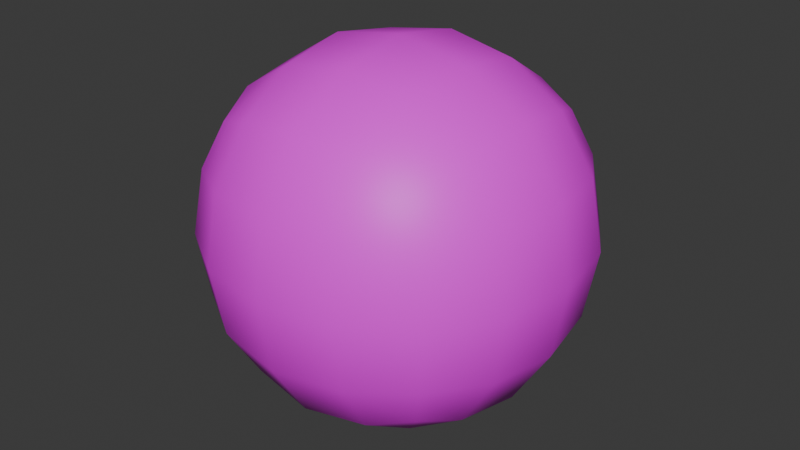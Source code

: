 # Source: SkySpheres.blend  (saved by Blender 4.1.24; exported with 4.5.12 LTS)
import bpy
from mathutils import Matrix  # noqa: F401  (used for matrix-valued properties, if any)

bpy.ops.wm.read_factory_settings(use_empty=True)
scene = bpy.context.scene
scene.name = 'Scene'

# ---- collections
col_collection = bpy.data.collections.new('Collection'); scene.collection.children.link(col_collection)

# ---- images (referenced by path relative to the original .blend; pixels are not part of the script)
import os
ASSET_DIR = os.environ.get("B2B_ASSET_DIR", "")  # directory of the original .blend (textures are referenced by path, not embedded)
HERE = os.path.dirname(os.path.abspath(__file__))  # packed textures are extracted next to this script under _unpacked/

def load_image(name, relpath, width, height, colorspace="sRGB"):
    """Load a texture the original file referenced (path relative to the .blend, or extracted next to this script)."""
    p = next((c for c in (os.path.join(HERE, relpath), os.path.join(ASSET_DIR, relpath)) if relpath and os.path.exists(c)), "")
    if p:
        img = bpy.data.images.load(p, check_existing=True)
        img.name = name
    else:  # same state as the original file: an image datablock whose file is absent (Cycles renders it pink)
        img = bpy.data.images.new(name, width, height)
        img.source = "FILE"
        img.filepath = "//" + (relpath or name)
    img.colorspace_settings.name = colorspace
    return img
img_t_skybox_night_256 = load_image('T_Skybox_Night_256', 'T_Skybox_Night_256.png', 1024, 1024, 'sRGB')

# ---- materials (node trees are filled in below, after node groups)
mat_mi_skysphere = bpy.data.materials.new('MI_SkySphere')
mat_mi_skysphere.use_transparent_shadow = False

# ---- material node trees
mat_mi_skysphere.use_nodes = True; mat_mi_skysphere.node_tree.nodes.clear()
_N = mat_mi_skysphere.node_tree.nodes; _L = mat_mi_skysphere.node_tree.links
n0 = _N.new('ShaderNodeBsdfPrincipled'); n0.name = 'Principled BSDF'; n0.location = (10, 300)
n0.inputs[3].default_value = 1.45
n1 = _N.new('ShaderNodeOutputMaterial'); n1.name = 'Material Output'; n1.location = (300, 300)
n2 = _N.new('ShaderNodeTexImage'); n2.name = 'Image Texture'; n2.location = (-280, 280)
n2.image = img_t_skybox_night_256
n2.interpolation = 'Closest'
_L.new(n0.outputs[0], n1.inputs[0])
_L.new(n2.outputs[0], n0.inputs[0])
n1.is_active_output = True

# ---- world
world_world = bpy.data.worlds.new('World'); scene.world = world_world
world_world.use_nodes = True; world_world.node_tree.nodes.clear()
_N = world_world.node_tree.nodes; _L = world_world.node_tree.links
n0 = _N.new('ShaderNodeOutputWorld'); n0.name = 'World Output'; n0.location = (300, 300)
n1 = _N.new('ShaderNodeBackground'); n1.name = 'Background'; n1.location = (10, 300)
n1.inputs[0].default_value = (0.05088, 0.05088, 0.05088, 1.0)
_L.new(n1.outputs[0], n0.inputs[0])
n0.is_active_output = True
world_world.color = (0.05088, 0.05088, 0.05088)
world_world.use_sun_shadow = False
world_world.sun_shadow_jitter_overblur = 0.0

# ---- meshes
me_cube = bpy.data.meshes.new('Cube')
me_cube.from_pydata([(-500.0, -500.0, -500.0), (-500.0, -500.0, 500.0), (-500.0, 500.0, -500.0), (-500.0, 500.0, 500.0), (500.0, -500.0, -500.0), (500.0, -500.0, 500.0), (500.0, 500.0, -500.0), (500.0, 500.0, 500.0), (-572.9, 296.6, -572.9), (-609.6, 1.907e-06, -609.6), (-572.9, -296.6, -572.9), (-572.9, -572.9, -296.6), (-609.6, -609.6, -4.768e-06), (-572.9, -572.9, 296.6), (-572.9, -296.6, 572.9), (-609.6, 0.0, 609.6), (-572.9, 296.6, 572.9), (-572.9, 572.9, 296.6), (-609.6, 609.6, -1.24e-05), (-572.9, 572.9, -296.6), (296.6, 572.9, -572.9), (1.907e-06, 609.6, -609.6), (-296.6, 572.9, -572.9), (-296.6, 572.9, 572.9), (1.144e-05, 609.6, 609.6), (296.6, 572.9, 572.9), (572.9, 572.9, 296.6), (609.6, 609.6, -1.24e-05), (572.9, 572.9, -296.6), (572.9, -296.6, -572.9), (609.6, -1.907e-06, -609.6), (572.9, 296.6, -572.9), (572.9, 296.6, 572.9), (609.6, -1.526e-05, 609.6), (572.9, -296.6, 572.9), (572.9, -572.9, 296.6), (609.6, -609.6, -1.24e-05), (572.9, -572.9, -296.6), (-296.6, -572.9, -572.9), (-5.722e-06, -609.6, -609.6), (296.6, -572.9, -572.9), (296.6, -572.9, 572.9), (-7.629e-06, -609.6, 609.6), (-296.6, -572.9, 572.9), (-729.0, -316.2, -316.2), (-781.8, -5.722e-06, -333.1), (-729.0, 316.2, -316.2), (-781.8, -333.1, 1.621e-05), (-839.5, 7.629e-06, -9.537e-07), (-781.8, 333.1, -1.717e-05), (-729.0, -316.2, 316.2), (-781.8, 1.907e-05, 333.1), (-729.0, 316.2, 316.2), (-316.2, 729.0, -316.2), (-6.676e-06, 781.8, -333.1), (316.2, 729.0, -316.2), (-333.1, 781.8, 8.583e-06), (3.815e-06, 839.5, -8.583e-06), (333.1, 781.8, -2.098e-05), (-316.2, 729.0, 316.2), (1.812e-05, 781.8, 333.1), (316.2, 729.0, 316.2), (729.0, 316.2, -316.2), (781.8, 6.676e-06, -333.1), (729.0, -316.2, -316.2), (781.8, 333.1, 8.583e-06), (839.5, -3.815e-06, -8.583e-06), (781.8, -333.1, -2.098e-05), (729.0, 316.2, 316.2), (781.8, -1.812e-05, 333.1), (729.0, -316.2, 316.2), (316.2, -729.0, -316.2), (6.676e-06, -781.8, -333.1), (-316.2, -729.0, -316.2), (333.1, -781.8, 8.583e-06), (-3.815e-06, -839.5, -8.583e-06), (-333.1, -781.8, -2.098e-05), (316.2, -729.0, 316.2), (-1.717e-05, -781.8, 333.1), (-316.2, -729.0, 316.2), (-316.2, 316.2, -729.0), (-333.1, 5.722e-06, -781.8), (-316.2, -316.2, -729.0), (1.621e-05, 333.1, -781.8), (-4.768e-06, -7.629e-06, -839.5), (-1.717e-05, -333.1, -781.8), (316.2, 316.2, -729.0), (333.1, -1.907e-05, -781.8), (316.2, -316.2, -729.0), (316.2, 316.2, 729.0), (333.1, -4.768e-06, 781.8), (316.2, -316.2, 729.0), (-8.583e-06, 333.1, 781.8), (8.583e-06, -7.629e-06, 839.5), (1.717e-05, -333.1, 781.8), (-316.2, 316.2, 729.0), (-333.1, -1.526e-05, 781.8), (-316.2, -316.2, 729.0)], [], [(44, 45, 48, 47), (45, 46, 49, 48), (47, 48, 51, 50), (48, 49, 52, 51), (0, 10, 44, 11), (10, 9, 45, 44), (9, 8, 46, 45), (8, 2, 19, 46), (46, 19, 18, 49), (49, 18, 17, 52), (52, 17, 3, 16), (51, 52, 16, 15), (50, 51, 15, 14), (13, 50, 14, 1), (12, 47, 50, 13), (11, 44, 47, 12), (53, 54, 57, 56), (54, 55, 58, 57), (56, 57, 60, 59), (57, 58, 61, 60), (2, 22, 53, 19), (22, 21, 54, 53), (21, 20, 55, 54), (20, 6, 28, 55), (55, 28, 27, 58), (58, 27, 26, 61), (61, 26, 7, 25), (60, 61, 25, 24), (59, 60, 24, 23), (17, 59, 23, 3), (18, 56, 59, 17), (19, 53, 56, 18), (62, 63, 66, 65), (63, 64, 67, 66), (65, 66, 69, 68), (66, 67, 70, 69), (6, 31, 62, 28), (31, 30, 63, 62), (30, 29, 64, 63), (29, 4, 37, 64), (64, 37, 36, 67), (67, 36, 35, 70), (70, 35, 5, 34), (69, 70, 34, 33), (68, 69, 33, 32), (26, 68, 32, 7), (27, 65, 68, 26), (28, 62, 65, 27), (71, 72, 75, 74), (72, 73, 76, 75), (74, 75, 78, 77), (75, 76, 79, 78), (4, 40, 71, 37), (40, 39, 72, 71), (39, 38, 73, 72), (38, 0, 11, 73), (73, 11, 12, 76), (76, 12, 13, 79), (79, 13, 1, 43), (78, 79, 43, 42), (77, 78, 42, 41), (35, 77, 41, 5), (36, 74, 77, 35), (37, 71, 74, 36), (80, 81, 84, 83), (81, 82, 85, 84), (83, 84, 87, 86), (84, 85, 88, 87), (2, 8, 80, 22), (8, 9, 81, 80), (9, 10, 82, 81), (10, 0, 38, 82), (82, 38, 39, 85), (85, 39, 40, 88), (88, 40, 4, 29), (87, 88, 29, 30), (86, 87, 30, 31), (20, 86, 31, 6), (21, 83, 86, 20), (22, 80, 83, 21), (89, 90, 93, 92), (90, 91, 94, 93), (92, 93, 96, 95), (93, 94, 97, 96), (7, 32, 89, 25), (32, 33, 90, 89), (33, 34, 91, 90), (34, 5, 41, 91), (91, 41, 42, 94), (94, 42, 43, 97), (97, 43, 1, 14), (96, 97, 14, 15), (95, 96, 15, 16), (23, 95, 16, 3), (24, 92, 95, 23), (25, 89, 92, 24)])
me_cube.polygons.foreach_set('use_smooth', [True] * 96)
_uv = me_cube.uv_layers.new(name='UVMap')
_uv.uv.foreach_set('vector', [0.748, 0.4248, 0.748, 0.3418, 0.832, 0.3418, 0.832, 0.4248, 0.748, 0.3418, 0.748, 0.2588, 0.832, 0.2588, 0.832, 0.3418, 0.832, 0.4248, 0.832, 0.3418, 0.916, 0.3418, 0.916, 0.4248, 0.832, 0.3418, 0.832, 0.2588, 0.916, 0.2588, 0.916, 0.3418, 0.6641, 0.5078, 0.6641, 0.4248, 0.748, 0.4248, 0.748, 0.5078, 0.6641, 0.4248, 0.6641, 0.3418, 0.748, 0.3418, 0.748, 0.4248, 0.6641, 0.3418, 0.6641, 0.2588, 0.748, 0.2588, 0.748, 0.3418, 0.6641, 0.2588, 0.6641, 0.1758, 0.748, 0.1758, 0.748, 0.2588, 0.748, 0.2588, 0.748, 0.1758, 0.832, 0.1758, 0.832, 0.2588, 0.832, 0.2588, 0.832, 0.1758, 0.916, 0.1758, 0.916, 0.2588, 0.916, 0.2588, 0.916, 0.1758, 1.0, 0.1758, 1.0, 0.2588, 0.916, 0.3418, 0.916, 0.2588, 1.0, 0.2588, 1.0, 0.3418, 0.916, 0.4248, 0.916, 0.3418, 1.0, 0.3418, 1.0, 0.4248, 0.916, 0.5078, 0.916, 0.4248, 1.0, 0.4248, 1.0, 0.5078, 0.832, 0.5078, 0.832, 0.4248, 0.916, 0.4248, 0.916, 0.5078, 0.748, 0.5078, 0.748, 0.4248, 0.832, 0.4248, 0.832, 0.5078, 0.415, 0.4248, 0.415, 0.3418, 0.498, 0.3418, 0.498, 0.4248, 0.415, 0.3418, 0.415, 0.2588, 0.498, 0.2588, 0.498, 0.3418, 0.498, 0.4248, 0.498, 0.3418, 0.5811, 0.3418, 0.5811, 0.4248, 0.498, 0.3418, 0.498, 0.2588, 0.5811, 0.2588, 0.5811, 0.3418, 0.332, 0.5078, 0.332, 0.4248, 0.415, 0.4248, 0.415, 0.5078, 0.332, 0.4248, 0.332, 0.3418, 0.415, 0.3418, 0.415, 0.4248, 0.332, 0.3418, 0.332, 0.2588, 0.415, 0.2588, 0.415, 0.3418, 0.332, 0.2588, 0.332, 0.1758, 0.415, 0.1758, 0.415, 0.2588, 0.415, 0.2588, 0.415, 0.1758, 0.498, 0.1758, 0.498, 0.2588, 0.498, 0.2588, 0.498, 0.1758, 0.5811, 0.1758, 0.5811, 0.2588, 0.5811, 0.2588, 0.5811, 0.1758, 0.6641, 0.1758, 0.6641, 0.2588, 0.5811, 0.3418, 0.5811, 0.2588, 0.6641, 0.2588, 0.6641, 0.3418, 0.5811, 0.4248, 0.5811, 0.3418, 0.6641, 0.3418, 0.6641, 0.4248, 0.5811, 0.5078, 0.5811, 0.4248, 0.6641, 0.4248, 0.6641, 0.5078, 0.498, 0.5078, 0.498, 0.4248, 0.5811, 0.4248, 0.5811, 0.5078, 0.415, 0.5078, 0.415, 0.4248, 0.498, 0.4248, 0.498, 0.5078, 0.748, 0.7598, 0.748, 0.6758, 0.832, 0.6758, 0.832, 0.7598, 0.748, 0.6758, 0.748, 0.5918, 0.832, 0.5918, 0.832, 0.6758, 0.832, 0.7598, 0.832, 0.6758, 0.916, 0.6758, 0.916, 0.7598, 0.832, 0.6758, 0.832, 0.5918, 0.916, 0.5918, 0.916, 0.6758, 0.6641, 0.8438, 0.6641, 0.7598, 0.748, 0.7598, 0.748, 0.8438, 0.6641, 0.7598, 0.6641, 0.6758, 0.748, 0.6758, 0.748, 0.7598, 0.6641, 0.6758, 0.6641, 0.5918, 0.748, 0.5918, 0.748, 0.6758, 0.6641, 0.5918, 0.6641, 0.5078, 0.748, 0.5078, 0.748, 0.5918, 0.748, 0.5918, 0.748, 0.5078, 0.832, 0.5078, 0.832, 0.5918, 0.832, 0.5918, 0.832, 0.5078, 0.916, 0.5078, 0.916, 0.5918, 0.916, 0.5918, 0.916, 0.5078, 1.0, 0.5078, 1.0, 0.5918, 0.916, 0.6758, 0.916, 0.5918, 1.0, 0.5918, 1.0, 0.6758, 0.916, 0.7598, 0.916, 0.6758, 1.0, 0.6758, 1.0, 0.7598, 0.916, 0.8438, 0.916, 0.7598, 1.0, 0.7598, 1.0, 0.8438, 0.832, 0.8438, 0.832, 0.7598, 0.916, 0.7598, 0.916, 0.8438, 0.748, 0.8438, 0.748, 0.7598, 0.832, 0.7598, 0.832, 0.8438, 0.415, 0.7598, 0.415, 0.6758, 0.498, 0.6758, 0.498, 0.7598, 0.415, 0.6758, 0.415, 0.5918, 0.498, 0.5918, 0.498, 0.6758, 0.498, 0.7598, 0.498, 0.6758, 0.5811, 0.6758, 0.5811, 0.7598, 0.498, 0.6758, 0.498, 0.5918, 0.5811, 0.5918, 0.5811, 0.6758, 0.332, 0.8438, 0.332, 0.7598, 0.415, 0.7598, 0.415, 0.8438, 0.332, 0.7598, 0.332, 0.6758, 0.415, 0.6758, 0.415, 0.7598, 0.332, 0.6758, 0.332, 0.5918, 0.415, 0.5918, 0.415, 0.6758, 0.332, 0.5918, 0.332, 0.5078, 0.415, 0.5078, 0.415, 0.5918, 0.415, 0.5918, 0.415, 0.5078, 0.498, 0.5078, 0.498, 0.5918, 0.498, 0.5918, 0.498, 0.5078, 0.5811, 0.5078, 0.5811, 0.5918, 0.5811, 0.5918, 0.5811, 0.5078, 0.6641, 0.5078, 0.6641, 0.5918, 0.5811, 0.6758, 0.5811, 0.5918, 0.6641, 0.5918, 0.6641, 0.6758, 0.5811, 0.7598, 0.5811, 0.6758, 0.6641, 0.6758, 0.6641, 0.7598, 0.5811, 0.8438, 0.5811, 0.7598, 0.6641, 0.7598, 0.6641, 0.8438, 0.498, 0.8438, 0.498, 0.7598, 0.5811, 0.7598, 0.5811, 0.8438, 0.415, 0.8438, 0.415, 0.7598, 0.498, 0.7598, 0.498, 0.8438, 0.08301, 0.2588, 0.166, 0.2588, 0.166, 0.3418, 0.08301, 0.3418, 0.166, 0.2588, 0.249, 0.2588, 0.249, 0.3418, 0.166, 0.3418, 0.08301, 0.3418, 0.166, 0.3418, 0.166, 0.4248, 0.08301, 0.4248, 0.166, 0.3418, 0.249, 0.3418, 0.249, 0.4248, 0.166, 0.4248, 0.0, 0.1758, 0.08301, 0.1758, 0.08301, 0.2588, 0.0, 0.2588, 0.08301, 0.1758, 0.166, 0.1758, 0.166, 0.2588, 0.08301, 0.2588, 0.166, 0.1758, 0.249, 0.1758, 0.249, 0.2588, 0.166, 0.2588, 0.249, 0.1758, 0.332, 0.1758, 0.332, 0.2588, 0.249, 0.2588, 0.249, 0.2588, 0.332, 0.2588, 0.332, 0.3418, 0.249, 0.3418, 0.249, 0.3418, 0.332, 0.3418, 0.332, 0.4248, 0.249, 0.4248, 0.249, 0.4248, 0.332, 0.4248, 0.332, 0.5078, 0.249, 0.5078, 0.166, 0.4248, 0.249, 0.4248, 0.249, 0.5078, 0.166, 0.5078, 0.08301, 0.4248, 0.166, 0.4248, 0.166, 0.5078, 0.08301, 0.5078, 0.0, 0.4248, 0.08301, 0.4248, 0.08301, 0.5078, 0.0, 0.5078, 0.0, 0.3418, 0.08301, 0.3418, 0.08301, 0.4248, 0.0, 0.4248, 0.0, 0.2588, 0.08301, 0.2588, 0.08301, 0.3418, 0.0, 0.3418, 0.08301, 0.5918, 0.166, 0.5918, 0.166, 0.6758, 0.08301, 0.6758, 0.166, 0.5918, 0.249, 0.5918, 0.249, 0.6758, 0.166, 0.6758, 0.08301, 0.6758, 0.166, 0.6758, 0.166, 0.7598, 0.08301, 0.7598, 0.166, 0.6758, 0.249, 0.6758, 0.249, 0.7598, 0.166, 0.7598, 0.0, 0.5078, 0.08301, 0.5078, 0.08301, 0.5918, 0.0, 0.5918, 0.08301, 0.5078, 0.166, 0.5078, 0.166, 0.5918, 0.08301, 0.5918, 0.166, 0.5078, 0.249, 0.5078, 0.249, 0.5918, 0.166, 0.5918, 0.249, 0.5078, 0.332, 0.5078, 0.332, 0.5918, 0.249, 0.5918, 0.249, 0.5918, 0.332, 0.5918, 0.332, 0.6758, 0.249, 0.6758, 0.249, 0.6758, 0.332, 0.6758, 0.332, 0.7598, 0.249, 0.7598, 0.249, 0.7598, 0.332, 0.7598, 0.332, 0.8438, 0.249, 0.8438, 0.166, 0.7598, 0.249, 0.7598, 0.249, 0.8438, 0.166, 0.8438, 0.08301, 0.7598, 0.166, 0.7598, 0.166, 0.8438, 0.08301, 0.8438, 0.0, 0.7598, 0.08301, 0.7598, 0.08301, 0.8438, 0.0, 0.8438, 0.0, 0.6758, 0.08301, 0.6758, 0.08301, 0.7598, 0.0, 0.7598, 0.0, 0.5918, 0.08301, 0.5918, 0.08301, 0.6758, 0.0, 0.6758])
me_cube.materials.append(mat_mi_skysphere)
me_cube.update()

# ---- objects
ob_sm_skysphere = bpy.data.objects.new('SM_SkySphere', me_cube)

# ---- transforms, parenting, visibility, modifiers, constraints
ob_sm_skysphere.location = (0.0, 0.0, 0.0)

# ---- collection membership
col_collection.objects.link(ob_sm_skysphere)

# ---- scene / render settings (as saved in the file)
scene.frame_start = 1; scene.frame_end = 250; scene.frame_set(1)
scene.render.engine = 'BLENDER_EEVEE_NEXT'
scene.cycles.sampling_pattern = 'TABULATED_SOBOL'
scene.eevee.ray_tracing_options.trace_max_roughness = 0.0
bpy.context.view_layer.update()

# ---- added for rendering (the .blend has no active camera and no usable light): camera, sun
cam_auto = bpy.data.cameras.new('AutoCamera')
cam_auto.lens = 50.0
cam_auto.sensor_width = 36.0
cam_auto.clip_end = 47221.2
ob_auto_camera = bpy.data.objects.new('AutoCamera', cam_auto)
scene.collection.objects.link(ob_auto_camera)
ob_auto_camera.location = (2690.68, -3228.81, 2152.54)
ob_auto_camera.rotation_euler = (1.09748, -7.21219e-08, 0.694738)
scene.camera = ob_auto_camera
light_auto_sun = bpy.data.lights.new('AutoSun', 'SUN')
light_auto_sun.energy = 3.0
light_auto_sun.angle = 0.0523599
ob_auto_sun = bpy.data.objects.new('AutoSun', light_auto_sun)
scene.collection.objects.link(ob_auto_sun)
ob_auto_sun.rotation_euler = (0.872665, 0.174533, 0.523599)
bpy.context.view_layer.update()
